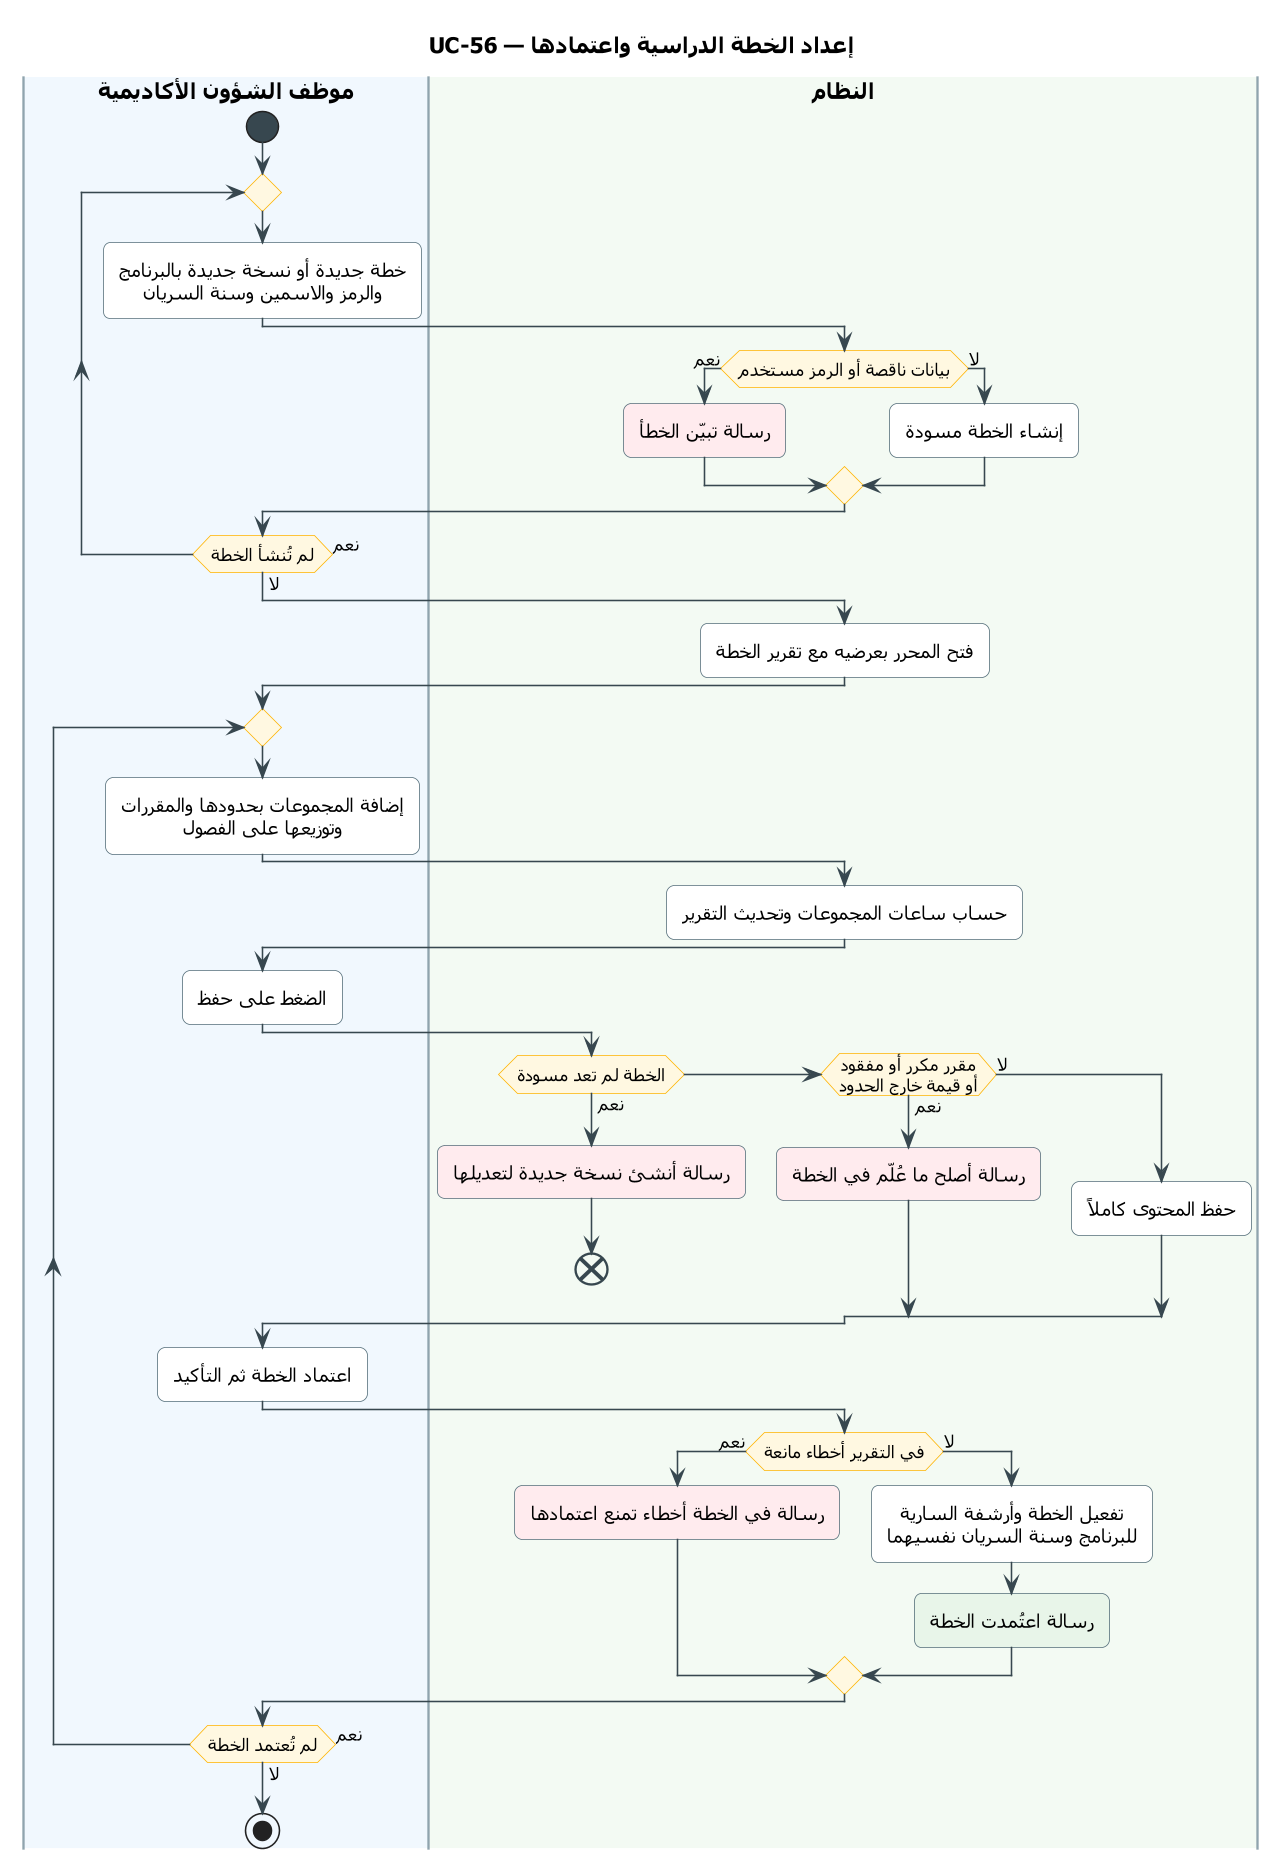

The diagram above was rendered by PlantUML. Its source (embedded in the PNG):
@startuml UC-56
skinparam dpi 150
' ===== النمط الموحّد (انسخه مع المخطط) =====
skinparam defaultFontName Tahoma
skinparam shadowing false
skinparam roundcorner 10
skinparam defaultTextAlignment center
skinparam ArrowColor #37474F
skinparam ActivityBackgroundColor #FFFFFF
skinparam ActivityBorderColor #546E7A
skinparam ActivityDiamondBackgroundColor #FFF8E1
skinparam ActivityDiamondBorderColor #FFB300
skinparam ActivityStartColor #37474F
skinparam ActivityEndColor #37474F
skinparam ActivityBarColor #37474F
skinparam NoteBackgroundColor #FFF8E1
skinparam NoteBorderColor #FFB300
skinparam SwimlaneBorderColor #90A4AE
skinparam SwimlaneTitleFontSize 14
skinparam SwimlaneTitleFontStyle bold
' ===== المخطط =====
title UC-56 — إعداد الخطة الدراسية واعتمادها

|#F1F8FE|موظف الشؤون الأكاديمية|
|#F3FAF3|النظام|
|موظف الشؤون الأكاديمية|
start
repeat
  :خطة جديدة أو نسخة جديدة بالبرنامج
  والرمز والاسمين وسنة السريان;
  |النظام|
  if (بيانات ناقصة أو الرمز مستخدم) then (نعم)
    #FFEBEE:رسالة تبيّن الخطأ;
  else (لا)
    :إنشاء الخطة مسودة;
  endif
  |موظف الشؤون الأكاديمية|
repeat while (لم تُنشأ الخطة) is (نعم) not (لا)
|النظام|
:فتح المحرر بعرضيه مع تقرير الخطة;
|موظف الشؤون الأكاديمية|
repeat
  :إضافة المجموعات بحدودها والمقررات
  وتوزيعها على الفصول;
  |النظام|
  :حساب ساعات المجموعات وتحديث التقرير;
  |موظف الشؤون الأكاديمية|
  :الضغط على حفظ;
  |النظام|
  if (الخطة لم تعد مسودة) then (نعم)
    #FFEBEE:رسالة أنشئ نسخة جديدة لتعديلها;
    end
  elseif (مقرر مكرر أو مفقود\nأو قيمة خارج الحدود) then (نعم)
    #FFEBEE:رسالة أصلح ما عُلّم في الخطة;
  else (لا)
    :حفظ المحتوى كاملاً;
  endif
  |موظف الشؤون الأكاديمية|
  :اعتماد الخطة ثم التأكيد;
  |النظام|
  if (في التقرير أخطاء مانعة) then (نعم)
    #FFEBEE:رسالة في الخطة أخطاء تمنع اعتمادها;
  else (لا)
    :تفعيل الخطة وأرشفة السارية
    للبرنامج وسنة السريان نفسيهما;
    #E8F5E9:رسالة اعتُمدت الخطة;
  endif
  |موظف الشؤون الأكاديمية|
repeat while (لم تُعتمد الخطة) is (نعم) not (لا)
stop
@enduml